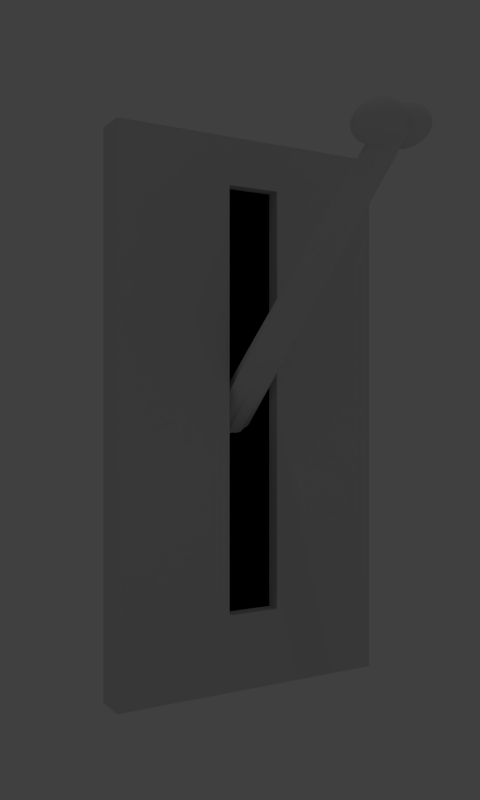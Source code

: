 # Source: Lever.blend  (saved by Blender 2.73.0; exported with 4.5.12 LTS)
import bpy
from mathutils import Matrix  # noqa: F401  (used for matrix-valued properties, if any)

bpy.ops.wm.read_factory_settings(use_empty=True)
scene = bpy.context.scene
scene.name = 'Scene'

# ---- collections
col_collection_1 = bpy.data.collections.new('Collection 1'); scene.collection.children.link(col_collection_1)

# ---- materials (node trees are filled in below, after node groups)
mat_material_008 = bpy.data.materials.new('Material.008')
mat_material_008.alpha_threshold = 0.0
mat_material_008.use_transparent_shadow = False
mat_material_008.diffuse_color = (0.7357, 0.7357, 0.7357, 1.0)
mat_material_008.roughness = 0.5
mat_material_009 = bpy.data.materials.new('Material.009')
mat_material_009.alpha_threshold = 0.0
mat_material_009.use_transparent_shadow = False
mat_material_009.diffuse_color = (0.0, 0.0, 0.0, 1.0)
mat_material_009.roughness = 0.5

# ---- material node trees

# ---- world
world_world = bpy.data.worlds.new('World'); scene.world = world_world
world_world.color = (0.05088, 0.05088, 0.05088)
world_world.use_sun_shadow = False
world_world.sun_shadow_jitter_overblur = 0.0
world_world.cycles.sampling_method = 'MANUAL'
world_world.cycles.sample_map_resolution = 256

# ---- cameras
cam_camera_001 = bpy.data.cameras.new('Camera.001')
cam_camera_001.clip_end = 100.0
cam_camera_001.lens = 35.0
cam_camera_001.sensor_width = 32.0
cam_camera_001.sensor_height = 18.0
cam_camera_001.display_size = 2.0
cam_camera_001.dof.focus_distance = 0.0
cam_camera_001.dof.aperture_fstop = 128.0
cam_camera = bpy.data.cameras.new('Camera')
cam_camera.clip_end = 100.0
cam_camera.lens = 35.0
cam_camera.sensor_width = 32.0
cam_camera.sensor_height = 18.0
cam_camera.ortho_scale = 7.314
cam_camera.dof.focus_distance = 0.0
cam_camera.dof.aperture_fstop = 128.0

# ---- lights
light_lamp = bpy.data.lights.new('Lamp', 'POINT')
light_lamp.transmission_factor = 0.0
light_lamp.cutoff_distance = 30.0
light_lamp.energy = 80.0
light_lamp.shadow_buffer_clip_start = 1.001
light_lamp.shadow_soft_size = 0.1
light_lamp.shadow_maximum_resolution = 0.006
light_lamp.use_absolute_resolution = True
light_lamp.cycles.use_multiple_importance_sampling = False

# ---- meshes
me_cube_002 = bpy.data.meshes.new('Cube.002')
me_cube_002.from_pydata([(-1.0, -0.6958, -1.0), (-1.0, 0.0873, -1.0), (1.0, 0.0873, -1.0), (1.0, -0.6958, -1.0), (-1.0, -0.6958, 1.0), (-1.0, 0.0873, 1.0), (1.0, 0.0873, 1.0), (1.0, -0.6958, 1.0), (0.3333, -0.6958, 1.0), (-0.3333, -0.6958, 1.0), (-0.3333, -0.6958, -1.0), (0.3333, -0.6958, -1.0), (0.19, -0.6958, 0.8264), (0.19, -0.6958, -0.7223), (-0.19, -0.6958, 0.8264), (-0.19, -0.6958, -0.7223), (-1.0, -1.273, -1.0), (1.0, -1.273, -1.0), (-1.0, -1.273, 1.0), (1.0, -1.273, 1.0), (0.3333, -1.273, 1.0), (-0.3333, -1.273, 1.0), (-0.3333, -1.273, -1.0), (0.3333, -1.273, -1.0), (0.19, -1.273, 0.8264), (0.19, -1.273, -0.7223), (-0.19, -1.273, 0.8264), (-0.19, -1.273, -0.7223)], [], [(4, 5, 1, 0), (5, 6, 2, 1), (6, 7, 3, 2), (12, 13, 25, 24), (0, 1, 2, 3, 11, 10), (7, 6, 5, 4, 9, 8), (15, 14, 26, 27), (14, 12, 24, 26), (13, 15, 27, 25), (21, 18, 16, 22, 27, 26), (19, 20, 24, 25, 23, 17), (25, 27, 22, 23), (20, 21, 26, 24), (10, 11, 23, 22), (0, 10, 22, 16), (8, 9, 21, 20), (7, 8, 20, 19), (11, 3, 17, 23), (9, 4, 18, 21), (3, 7, 19, 17), (4, 0, 16, 18)])
me_cube_002.polygons.foreach_set('material_index', [0, 1, 0, 0, 0, 0, 0, 0, 0, 0, 0, 0, 0, 0, 0, 0, 0, 0, 0, 0, 0])
me_cube_002.materials.append(mat_material_008)
me_cube_002.materials.append(mat_material_009)
me_cube_002.use_remesh_preserve_volume = False
me_cube_002.use_remesh_preserve_attributes = False
me_cube_002.use_mirror_vertex_groups = False
me_cube_002.update()
me_cylinder = bpy.data.meshes.new('Cylinder')
me_cylinder.from_pydata([(0.03272, 1.374, -1.052), (0.0, 1.0, 1.0), (0.2226, 1.367, -1.144), (0.1951, 0.9808, 1.0), (0.4153, 1.324, -1.092), (0.3827, 0.9239, 1.0), (0.5655, 1.119, -1.001), (0.5556, 0.8315, 1.0), (0.6518, 1.109, -1.058), (0.7071, 0.7071, 1.0), (0.7983, 0.941, -1.058), (0.8315, 0.5556, 1.0), (0.8619, 0.832, -1.264), (0.695, 0.5508, 0.9247), (1.267, 0.5633, -1.206), (0.9808, 0.1951, 1.0), (1.256, 0.5094, -1.172), (1.0, 7.55e-08, 1.0), (1.251, 0.2263, -1.135), (0.9808, -0.1951, 1.0), (1.537, -0.37, -1.126), (1.104, -0.1013, 1.003), (1.144, -1.116, -1.219), (1.38, -0.7965, 0.9517), (1.111, -0.8921, -1.219), (1.346, -0.8197, 0.9977), (1.171, -0.99, -1.166), (1.204, -0.4101, 1.045), (-0.06031, -1.475, -1.196), (0.3084, -0.9857, 0.9941), (-0.1139, -1.456, -1.246), (0.1951, -0.9808, 1.0), (-0.3709, -1.44, -1.421), (0.5267, -0.8361, 1.003), (-0.7647, -1.368, -1.336), (0.00721, -0.9808, 1.01), (-0.9441, -1.206, -1.166), (-0.4045, -0.8118, 0.9775), (-1.188, -1.023, -1.151), (-0.5556, -0.8315, 1.0), (-1.312, -0.9241, -1.002), (-0.7071, -0.7071, 1.0), (-1.526, -0.6977, -1.091), (-0.8315, -0.5556, 1.0), (-1.657, -0.3713, -1.181), (-0.9239, -0.3827, 1.0), (-1.638, -0.1378, -1.091), (-0.9808, -0.1951, 1.0), (-1.817, 0.01349, -1.03), (-1.0, 9.656e-07, 1.0), (-2.066, 0.4266, -1.144), (-0.6054, 0.1951, 0.9788), (-1.97, 0.4334, -1.093), (-0.9239, 0.3827, 1.0), (-1.624, 1.097, -1.109), (-1.021, 1.015, 0.8867), (-1.727, 1.031, -1.133), (-0.8751, 0.5662, 0.9869), (-1.238, 1.384, -1.247), (-0.5556, 0.8315, 1.0), (-0.6824, 1.746, -1.303), (-0.3827, 0.9239, 1.0), (-0.2013, 1.589, -1.179), (-0.1951, 0.9808, 1.0), (-1.795e-06, 1.0, 1.162), (0.1951, 0.9808, 1.162), (0.3827, 0.9239, 1.162), (0.5556, 0.8315, 1.162), (0.7071, 0.7071, 1.162), (0.8315, 0.5556, 1.162), (0.9239, 0.3827, 1.162), (0.9808, 0.1951, 1.162), (1.0, 7.55e-08, 1.162), (0.9808, -0.1951, 1.162), (0.9239, -0.3827, 1.162), (0.8315, -0.5556, 1.162), (0.7071, -0.7071, 1.162), (0.5556, -0.8315, 1.162), (0.3827, -0.9239, 1.162), (0.1951, -0.9808, 1.162), (-2.121e-06, -1.0, 1.162), (-0.1951, -0.9808, 1.162), (-0.3827, -0.9239, 1.162), (-0.5556, -0.8315, 1.162), (-0.7071, -0.7071, 1.162), (-0.8315, -0.5556, 1.162), (-0.9239, -0.3827, 1.162), (-0.9808, -0.1951, 1.162), (-1.0, 9.656e-07, 1.162), (-0.9808, 0.1951, 1.162), (-0.9239, 0.3827, 1.162), (-0.8315, 0.5556, 1.162), (-0.7071, 0.7071, 1.162), (-0.5556, 0.8315, 1.162), (-0.3827, 0.9239, 1.162), (-0.1951, 0.9808, 1.162), (1.282, 0.2437, 1.046), (2.335, -0.7288, 1.143), (1.928, -1.464, 1.007), (0.3115, -0.6925, 0.9603), (-0.2804, 0.5202, 1.067), (0.9702, 0.4978, 1.18), (2.016, -2.266, 1.118), (0.7651, -2.244, 1.005), (-0.5998, -1.017, 1.042), (-0.1927, -0.2814, 1.178), (1.424, -1.053, 1.224), (0.4534, -1.99, 1.139), (0.0009193, -1.182, 1.17), (-0.2383, -1.614, 1.09), (0.5639, -2.335, 1.068), (0.951, -1.635, 1.197), (1.299, -2.348, 1.135), (0.5712, -0.6312, 1.22), (-0.6181, -0.6099, 1.113), (-0.05516, -1.763, 1.011), (1.482, -2.497, 1.056), (1.869, -1.798, 1.185), (-0.4304, 0.2937, 1.128), (0.3046, 0.2805, 1.194), (-0.3217, -0.8516, 0.985), (-0.6697, -0.1388, 1.048), (1.431, -2.026, 0.9908), (0.4805, -1.573, 0.9632), (2.405, -1.607, 1.137), (2.166, -2.04, 1.057), (1.255, -0.1733, 1.222), (2.057, -0.8942, 1.2), (0.2531, 0.7516, 1.129), (-0.134, 0.05198, 1.0), (0.4363, 0.6023, 1.05), (1.164, -1.115, 0.9647), (0.7842, -0.1106, 0.9875), (1.171, 0.5891, 1.117), (1.79, 0.01747, 1.174), (2.353, -1.136, 1.072), (1.974, -0.1319, 1.095), (1.734, -0.5643, 1.015), (-0.6877, 0.846, 0.9883), (-0.4484, 1.278, 1.068), (-0.06863, 0.2744, 1.045), (-0.6316, 1.428, 1.147), (-1.251, 1.999, 1.09), (-1.638, 1.3, 0.9607), (-1.258, 0.2957, 0.938), (-1.986, 2.013, 1.024), (-2.556, 1.462, 0.9732), (-2.169, 2.162, 1.102), (-0.365, 0.5161, 1.173), (-1.167, 1.237, 1.195), (-0.2563, -0.6292, 1.03), (-0.01708, -0.1968, 1.11), (-1.941, -0.1623, 0.9364), (-0.9914, -0.616, 0.964), (-3.092, 1.272, 1.021), (-2.744, 0.5587, 0.9582), (-2.117, 1.691, 1.167), (-2.852, 1.704, 1.101), (-0.5527, -0.3875, 1.158), (-0.9399, -1.087, 1.029), (-2.477, -0.353, 0.9843), (-3.04, 0.8004, 1.086), (-1.851, 0.7791, 1.193), (-1.123, -0.9378, 1.108), (-1.471, -0.225, 1.171), (-1.858, -0.9246, 1.041), (-2.66, -0.2037, 1.063), (-2.421, 0.2288, 1.143), (-1.969, -0.5792, 1.112), (-0.9983, 0.357, 1.198), (-2.615, 1.129, 1.151), (-3.022, 0.3933, 1.015), (-1.657, -0.8333, 0.9779), (-0.4064, -0.8558, 1.091), (-1.452, 1.908, 1.153), (-2.702, 1.931, 1.04), (-2.11, 0.7178, 0.9336), (-0.494, -0.05418, 0.9805), (-0.087, 0.6815, 1.116), (-1.14, 1.654, 1.019)], [], [(0, 1, 3, 2), (2, 3, 5, 4), (4, 5, 7, 6), (6, 7, 9, 8), (8, 9, 11, 10), (10, 11, 13, 12), (12, 13, 15, 14), (14, 15, 17, 16), (16, 17, 19, 18), (18, 19, 21, 20), (20, 21, 23, 22), (24, 25, 27, 26), (26, 27, 29, 28), (28, 29, 31, 30), (30, 31, 33, 32), (32, 33, 35, 34), (34, 35, 37, 36), (36, 37, 39, 38), (38, 39, 41, 40), (40, 41, 43, 42), (42, 43, 45, 44), (44, 45, 47, 46), (46, 47, 49, 48), (48, 49, 51, 50), (50, 51, 53, 52), (52, 53, 55, 54), (54, 55, 57, 56), (56, 57, 59, 58), (58, 59, 61, 60), (62, 63, 1, 0), (60, 61, 63, 62), (49, 47, 87, 88), (65, 64, 95, 94, 93, 92, 91, 90, 89, 88, 87, 86, 85, 84, 83, 82, 81, 80, 79, 78, 77, 76, 75, 74, 73, 72, 71, 70, 69, 68, 67, 66), (5, 3, 65, 66), (27, 25, 76, 77), (55, 53, 90, 91), (11, 9, 68, 69), (33, 31, 79, 80), (61, 59, 93, 94), (39, 37, 82, 83), (3, 1, 64, 65), (17, 15, 71, 72), (45, 43, 85, 86), (23, 21, 74, 75), (51, 49, 88, 89), (7, 5, 66, 67), (29, 27, 77, 78), (57, 55, 91, 92), (35, 33, 80, 81), (13, 11, 69, 70), (63, 61, 94, 95), (41, 39, 83, 84), (19, 17, 72, 73), (47, 45, 86, 87), (25, 23, 75, 76), (53, 51, 89, 90), (9, 7, 67, 68), (31, 29, 78, 79), (59, 57, 92, 93), (37, 35, 81, 82), (15, 13, 70, 71), (1, 63, 95, 64), (43, 41, 84, 85), (21, 19, 73, 74), (96, 136, 137), (97, 136, 134), (96, 137, 132), (96, 132, 130), (96, 130, 133), (97, 134, 127), (98, 135, 125), (99, 131, 123), (100, 129, 121), (101, 128, 119), (97, 127, 124), (98, 125, 122), (99, 123, 120), (100, 121, 118), (101, 119, 126), (102, 117, 112), (103, 116, 110), (104, 115, 109), (105, 114, 108), (106, 113, 111), (137, 135, 98), (137, 136, 135), (136, 97, 135), (134, 133, 101), (134, 136, 133), (136, 96, 133), (132, 131, 99), (132, 137, 131), (137, 98, 131), (130, 129, 100), (130, 132, 129), (132, 99, 129), (133, 128, 101), (133, 130, 128), (130, 100, 128), (127, 126, 106), (127, 134, 126), (134, 101, 126), (125, 124, 102), (125, 135, 124), (135, 97, 124), (123, 122, 103), (123, 131, 122), (131, 98, 122), (121, 120, 104), (121, 129, 120), (129, 99, 120), (119, 118, 105), (119, 128, 118), (128, 100, 118), (124, 117, 102), (124, 127, 117), (127, 106, 117), (122, 116, 103), (122, 125, 116), (125, 102, 116), (120, 115, 104), (120, 123, 115), (123, 103, 115), (118, 114, 105), (118, 121, 114), (121, 104, 114), (126, 113, 106), (126, 119, 113), (119, 105, 113), (112, 111, 107), (112, 117, 111), (117, 106, 111), (110, 112, 107), (110, 116, 112), (116, 102, 112), (109, 110, 107), (109, 115, 110), (115, 103, 110), (108, 109, 107), (108, 114, 109), (114, 104, 109), (111, 108, 107), (111, 113, 108), (113, 105, 108), (162, 170, 167), (164, 162, 167), (164, 167, 168), (161, 171, 166), (167, 161, 166), (167, 166, 168), (160, 172, 165), (166, 160, 165), (166, 165, 168), (159, 173, 163), (165, 159, 163), (165, 163, 168), (158, 169, 164), (163, 158, 164), (163, 164, 168), (156, 170, 162), (149, 156, 162), (149, 162, 169), (154, 171, 161), (157, 154, 161), (157, 161, 170), (152, 172, 160), (155, 152, 160), (155, 160, 171), (150, 173, 159), (153, 150, 159), (153, 159, 172), (148, 169, 158), (151, 148, 158), (151, 158, 173), (147, 175, 157), (156, 147, 157), (156, 157, 170), (146, 176, 155), (154, 146, 155), (154, 155, 171), (144, 177, 153), (152, 144, 153), (152, 153, 172), (140, 178, 151), (150, 140, 151), (150, 151, 173), (141, 174, 149), (148, 141, 149), (148, 149, 169), (145, 175, 147), (142, 145, 147), (142, 147, 174), (143, 176, 146), (145, 143, 146), (145, 146, 175), (138, 177, 144), (143, 138, 144), (143, 144, 176), (139, 179, 142), (141, 139, 142), (141, 142, 174), (139, 178, 140), (138, 139, 140), (138, 140, 177), (169, 162, 164), (170, 161, 167), (171, 160, 166), (172, 159, 165), (173, 158, 163), (174, 156, 149), (175, 154, 157), (176, 152, 155), (177, 150, 153), (178, 148, 151), (174, 147, 156), (175, 146, 154), (176, 144, 152), (177, 140, 150), (178, 141, 148), (179, 145, 142), (179, 143, 145), (179, 138, 143), (178, 139, 141), (179, 139, 138)])
me_cylinder.polygons.foreach_set('use_smooth', [True] * 224)
me_cylinder.use_remesh_preserve_volume = False
me_cylinder.use_remesh_preserve_attributes = False
me_cylinder.use_mirror_vertex_groups = False
me_cylinder.update()

# ---- objects
ob_top = bpy.data.objects.new('TOP', cam_camera_001)
ob_cube = bpy.data.objects.new('Cube', me_cube_002)
ob_lamp = bpy.data.objects.new('Lamp', light_lamp)
ob_camera = bpy.data.objects.new('Camera', cam_camera)
ob_bonelever = bpy.data.objects.new('BoneLever', me_cylinder)

# ---- transforms, parenting, visibility, modifiers, constraints
ob_top.location = (-0.06302, -0.6644, 4.371)
ob_top.rotation_euler = (0.2618, -0.0, 0.0)
ob_top.lineart.crease_threshold = 0.0
ob_cube.location = (-0.05668, 0.0, 1.171)
ob_cube.scale = (0.7928, 0.1413, 1.49)
ob_cube.lineart.crease_threshold = 0.0
ob_lamp.location = (-2.717, -5.51, 17.03)
ob_lamp.rotation_euler = (-1.664, -1.119, 3.784)
ob_lamp.lock_rotations_4d = False
ob_lamp.empty_display_type = 'ARROWS'
ob_lamp.color = (0.0, 0.0, 0.0, 0.0)
ob_lamp.lineart.crease_threshold = 0.0
ob_camera.location = (-2.503, -4.268, 1.249)
ob_camera.rotation_euler = (1.571, 9.196e-08, -0.5236)
ob_camera.lock_rotations_4d = False
ob_camera.empty_display_type = 'ARROWS'
ob_camera.color = (0.0, 0.0, 0.0, 0.0)
ob_camera.display_type = 'WIRE'
ob_camera.lineart.crease_threshold = 0.0
ob_bonelever.location = (-0.065, -0.6027, 1.749)
ob_bonelever.rotation_euler = (-6.918, 0.572, -2.487)
ob_bonelever.scale = (0.07197, 0.07197, 0.9254)
ob_bonelever.lineart.crease_threshold = 0.0
_m = ob_bonelever.modifiers.new('Subsurf', 'SUBSURF')
_m.uv_smooth = 'PRESERVE_CORNERS'
_m.quality = 2
_m.levels = 2
_m.show_only_control_edges = False

# ---- collection membership
col_collection_1.objects.link(ob_top)
col_collection_1.objects.link(ob_cube)
col_collection_1.objects.link(ob_lamp)
col_collection_1.objects.link(ob_camera)
col_collection_1.objects.link(ob_bonelever)

# ---- scene / render settings (as saved in the file)
scene.camera = ob_camera
scene.frame_start = 1; scene.frame_end = 45; scene.frame_set(1)
scene.render.engine = 'BLENDER_EEVEE_NEXT'
scene.render.image_settings.compression = 100
scene.render.resolution_x = 300
scene.render.resolution_y = 500
scene.render.dither_intensity = 0.0
scene.render.film_transparent = True
scene.cycles.use_denoising = False
scene.cycles.samples = 10
scene.cycles.sampling_pattern = 'TABULATED_SOBOL'
scene.cycles.light_sampling_threshold = 0.0
scene.cycles.use_adaptive_sampling = False
scene.cycles.use_light_tree = False
scene.cycles.blur_glossy = 0.0
scene.cycles.pixel_filter_type = 'GAUSSIAN'
scene.cycles.sample_clamp_indirect = 0.0
scene.view_settings.view_transform = 'Standard'
bpy.context.view_layer.update()
